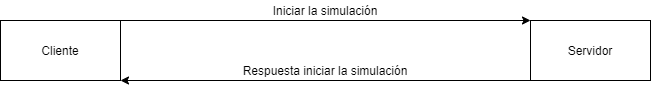

The diagram above was exported from draw.io. Its source (the exported page's mxGraphModel, read from the mxfile embedded in the PNG):
<mxGraphModel dx="1422" dy="746" grid="1" gridSize="10" guides="1" tooltips="1" connect="1" arrows="1" fold="1" page="1" pageScale="1" pageWidth="850" pageHeight="1100" math="0" shadow="0">
  <root>
    <mxCell id="0" />
    <mxCell id="1" parent="0" />
    <mxCell id="Mvn9cfyl4MZSq8rDUVm5-1" value="Cliente" style="rounded=0;whiteSpace=wrap;html=1;" parent="1" vertex="1">
      <mxGeometry x="100" y="300" width="120" height="60" as="geometry" />
    </mxCell>
    <mxCell id="Mvn9cfyl4MZSq8rDUVm5-2" value="Servidor" style="rounded=0;whiteSpace=wrap;html=1;" parent="1" vertex="1">
      <mxGeometry x="630" y="300" width="120" height="60" as="geometry" />
    </mxCell>
    <mxCell id="6_FiLBeUDYsgItH3R7Ug-1" value="" style="endArrow=classic;html=1;exitX=1;exitY=0;exitDx=0;exitDy=0;entryX=0;entryY=0;entryDx=0;entryDy=0;" edge="1" parent="1" source="Mvn9cfyl4MZSq8rDUVm5-1" target="Mvn9cfyl4MZSq8rDUVm5-2">
      <mxGeometry width="50" height="50" relative="1" as="geometry">
        <mxPoint x="400" y="430" as="sourcePoint" />
        <mxPoint x="450" y="380" as="targetPoint" />
      </mxGeometry>
    </mxCell>
    <mxCell id="6_FiLBeUDYsgItH3R7Ug-2" value="Iniciar la simulación" style="text;html=1;strokeColor=none;fillColor=none;align=center;verticalAlign=middle;whiteSpace=wrap;rounded=0;" vertex="1" parent="1">
      <mxGeometry x="335" y="280" width="180" height="20" as="geometry" />
    </mxCell>
    <mxCell id="6_FiLBeUDYsgItH3R7Ug-3" value="" style="endArrow=classic;html=1;exitX=0;exitY=1;exitDx=0;exitDy=0;entryX=1;entryY=1;entryDx=0;entryDy=0;" edge="1" parent="1" source="Mvn9cfyl4MZSq8rDUVm5-2" target="Mvn9cfyl4MZSq8rDUVm5-1">
      <mxGeometry width="50" height="50" relative="1" as="geometry">
        <mxPoint x="400" y="410" as="sourcePoint" />
        <mxPoint x="450" y="360" as="targetPoint" />
      </mxGeometry>
    </mxCell>
    <mxCell id="6_FiLBeUDYsgItH3R7Ug-4" value="Respuesta iniciar la simulación" style="text;html=1;strokeColor=none;fillColor=none;align=center;verticalAlign=middle;whiteSpace=wrap;rounded=0;" vertex="1" parent="1">
      <mxGeometry x="309" y="340" width="232" height="20" as="geometry" />
    </mxCell>
  </root>
</mxGraphModel>